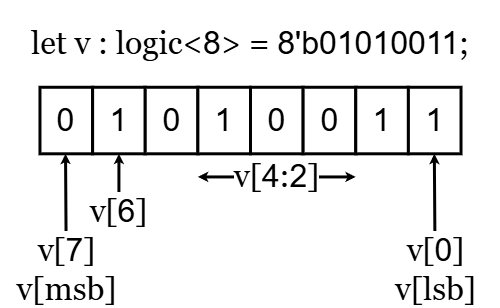

The diagram above was exported from draw.io. Its source (the exported page's mxGraphModel, read from the mxfile embedded in the PNG):
<mxGraphModel dx="-77" dy="-495" grid="0" gridSize="10" guides="0" tooltips="1" connect="0" arrows="0" fold="1" page="1" pageScale="1" pageWidth="850" pageHeight="1100" math="0" shadow="0">
  <root>
    <mxCell id="0" />
    <mxCell id="1" parent="0" />
    <mxCell id="2" value="" style="group;fontSize=32;strokeWidth=3;" vertex="1" connectable="0" parent="1">
      <mxGeometry x="871" y="1150" width="500" height="269" as="geometry" />
    </mxCell>
    <mxCell id="7KpVv2kTKi0RYn0vFTpY-106" value="0" style="rounded=0;whiteSpace=wrap;html=1;strokeWidth=3;verticalAlign=middle;fontFamily=Helvetica;fontSize=32;" parent="2" vertex="1">
      <mxGeometry x="39.473684210526315" y="86.7741935483871" width="52.63157894736841" height="66.52688172043011" as="geometry" />
    </mxCell>
    <mxCell id="7KpVv2kTKi0RYn0vFTpY-107" value="1" style="rounded=0;whiteSpace=wrap;html=1;strokeWidth=3;verticalAlign=middle;fontFamily=Helvetica;fontSize=32;" parent="2" vertex="1">
      <mxGeometry x="92.10526315789471" y="86.7741935483871" width="52.63157894736841" height="66.52688172043011" as="geometry" />
    </mxCell>
    <mxCell id="7KpVv2kTKi0RYn0vFTpY-108" value="0" style="rounded=0;whiteSpace=wrap;html=1;strokeWidth=3;verticalAlign=middle;fontFamily=Helvetica;fontSize=32;" parent="2" vertex="1">
      <mxGeometry x="144.73684210526312" y="86.7741935483871" width="52.63157894736841" height="66.52688172043011" as="geometry" />
    </mxCell>
    <mxCell id="7KpVv2kTKi0RYn0vFTpY-109" value="1" style="rounded=0;whiteSpace=wrap;html=1;strokeWidth=3;verticalAlign=middle;fontFamily=Helvetica;fontSize=32;" parent="2" vertex="1">
      <mxGeometry x="197.36842105263153" y="86.7741935483871" width="52.63157894736841" height="66.52688172043011" as="geometry" />
    </mxCell>
    <mxCell id="7KpVv2kTKi0RYn0vFTpY-110" value="0" style="rounded=0;whiteSpace=wrap;html=1;strokeWidth=3;verticalAlign=middle;fontFamily=Helvetica;fontSize=32;" parent="2" vertex="1">
      <mxGeometry x="249.99999999999997" y="86.7741935483871" width="52.63157894736841" height="66.52688172043011" as="geometry" />
    </mxCell>
    <mxCell id="7KpVv2kTKi0RYn0vFTpY-111" value="0" style="rounded=0;whiteSpace=wrap;html=1;strokeWidth=3;verticalAlign=middle;fontFamily=Helvetica;fontSize=32;" parent="2" vertex="1">
      <mxGeometry x="302.6315789473684" y="86.7741935483871" width="52.63157894736841" height="66.52688172043011" as="geometry" />
    </mxCell>
    <mxCell id="7KpVv2kTKi0RYn0vFTpY-112" value="1" style="rounded=0;whiteSpace=wrap;html=1;strokeWidth=3;verticalAlign=middle;fontFamily=Helvetica;fontSize=32;" parent="2" vertex="1">
      <mxGeometry x="355.2631578947368" y="86.7741935483871" width="52.63157894736841" height="66.52688172043011" as="geometry" />
    </mxCell>
    <mxCell id="7KpVv2kTKi0RYn0vFTpY-113" value="1" style="rounded=0;whiteSpace=wrap;html=1;strokeWidth=3;verticalAlign=middle;fontFamily=Helvetica;fontSize=32;" parent="2" vertex="1">
      <mxGeometry x="407.8947368421052" y="86.7741935483871" width="52.63157894736841" height="66.52688172043011" as="geometry" />
    </mxCell>
    <mxCell id="7KpVv2kTKi0RYn0vFTpY-114" value="let v : logic&amp;lt;&lt;font face=&quot;Helvetica&quot;&gt;8&lt;/font&gt;&amp;gt; = &lt;font face=&quot;Helvetica&quot;&gt;8'b01010011&lt;/font&gt;;" style="text;html=1;align=center;verticalAlign=middle;whiteSpace=wrap;rounded=0;fontFamily=Georgia;fontSize=32;strokeWidth=3;" parent="2" vertex="1">
      <mxGeometry width="499.99999999999994" height="86.7741935483871" as="geometry" />
    </mxCell>
    <mxCell id="7KpVv2kTKi0RYn0vFTpY-115" value="v[&lt;font face=&quot;Helvetica&quot;&gt;4&lt;/font&gt;:&lt;font face=&quot;Helvetica&quot;&gt;2&lt;/font&gt;]" style="endArrow=classic;startArrow=classic;html=1;rounded=0;endSize=1;startSize=1;fontFamily=Georgia;fontSize=32;strokeWidth=3;" parent="2" edge="1">
      <mxGeometry width="50" height="50" relative="1" as="geometry">
        <mxPoint x="197.36842105263153" y="176.44086021505376" as="sourcePoint" />
        <mxPoint x="355.2631578947368" y="176.44086021505376" as="targetPoint" />
        <mxPoint as="offset" />
      </mxGeometry>
    </mxCell>
    <mxCell id="7KpVv2kTKi0RYn0vFTpY-117" value="v[&lt;font face=&quot;Helvetica&quot;&gt;6&lt;/font&gt;]" style="endArrow=classic;html=1;rounded=0;endSize=1;startSize=1;fontFamily=Georgia;fontSize=32;strokeWidth=3;" parent="2" edge="1">
      <mxGeometry x="-1" width="50" height="50" relative="1" as="geometry">
        <mxPoint x="118.42105263157893" y="211.1505376344086" as="sourcePoint" />
        <mxPoint x="118.42105263157893" y="153.30107526881721" as="targetPoint" />
        <mxPoint as="offset" />
      </mxGeometry>
    </mxCell>
    <mxCell id="7KpVv2kTKi0RYn0vFTpY-119" value="&lt;div&gt;&lt;font&gt;v[&lt;font face=&quot;Helvetica&quot;&gt;7&lt;/font&gt;]&lt;/font&gt;&lt;/div&gt;&lt;div&gt;&lt;font&gt;&lt;font&gt;v[msb]&lt;/font&gt;&lt;br&gt;&lt;/font&gt;&lt;/div&gt;" style="endArrow=classic;html=1;rounded=0;endSize=1;startSize=1;fontFamily=Georgia;fontSize=32;strokeWidth=3;" parent="2" edge="1">
      <mxGeometry x="-1" width="50" height="50" relative="1" as="geometry">
        <mxPoint x="65.78947368421052" y="269" as="sourcePoint" />
        <mxPoint x="65.02631578947377" y="153.30107526881721" as="targetPoint" />
        <mxPoint as="offset" />
      </mxGeometry>
    </mxCell>
    <mxCell id="7KpVv2kTKi0RYn0vFTpY-120" value="&lt;div&gt;&lt;font&gt;v[&lt;font face=&quot;Helvetica&quot;&gt;0&lt;/font&gt;]&lt;/font&gt;&lt;/div&gt;&lt;div&gt;&lt;font&gt;&lt;font&gt;v[lsb]&lt;/font&gt;&lt;br&gt;&lt;/font&gt;&lt;/div&gt;" style="endArrow=classic;html=1;rounded=0;endSize=1;startSize=1;fontFamily=Georgia;fontSize=32;strokeWidth=3;" parent="2" edge="1">
      <mxGeometry x="-1" width="50" height="50" relative="1" as="geometry">
        <mxPoint x="434.6052631578949" y="269" as="sourcePoint" />
        <mxPoint x="433.8421052631582" y="153.30107526881721" as="targetPoint" />
        <mxPoint as="offset" />
      </mxGeometry>
    </mxCell>
  </root>
</mxGraphModel>